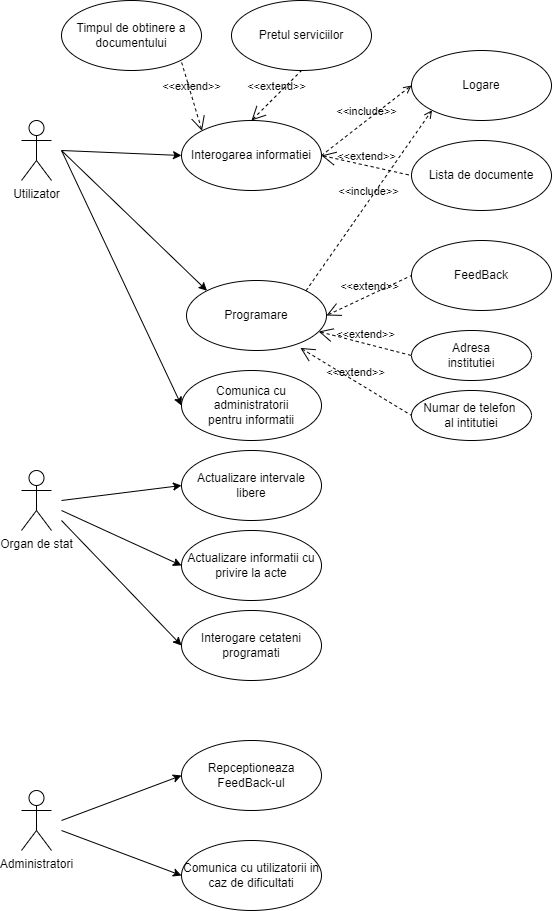

The diagram above was exported from draw.io. Its source (the exported page's mxGraphModel, read from the mxfile embedded in the PNG):
<mxGraphModel dx="1050" dy="585" grid="1" gridSize="10" guides="1" tooltips="1" connect="1" arrows="1" fold="1" page="1" pageScale="1" pageWidth="850" pageHeight="1100" background="none" math="0" shadow="0">
  <root>
    <mxCell id="0" />
    <mxCell id="1" parent="0" />
    <mxCell id="HuKdr5zQ0yZCIvLq8DFj-7" value="Utilizator" style="shape=umlActor;html=1;verticalLabelPosition=bottom;verticalAlign=top;align=center;" vertex="1" parent="1">
      <mxGeometry x="120" y="140" width="30" height="60" as="geometry" />
    </mxCell>
    <mxCell id="HuKdr5zQ0yZCIvLq8DFj-8" value="Administratori" style="shape=umlActor;html=1;verticalLabelPosition=bottom;verticalAlign=top;align=center;" vertex="1" parent="1">
      <mxGeometry x="120" y="810" width="30" height="60" as="geometry" />
    </mxCell>
    <mxCell id="HuKdr5zQ0yZCIvLq8DFj-9" value="Organ de stat&lt;br&gt;" style="shape=umlActor;html=1;verticalLabelPosition=bottom;verticalAlign=top;align=center;" vertex="1" parent="1">
      <mxGeometry x="120" y="490" width="30" height="60" as="geometry" />
    </mxCell>
    <mxCell id="HuKdr5zQ0yZCIvLq8DFj-10" value="Interogarea informatiei" style="ellipse;whiteSpace=wrap;html=1;" vertex="1" parent="1">
      <mxGeometry x="280" y="140" width="140" height="70" as="geometry" />
    </mxCell>
    <mxCell id="HuKdr5zQ0yZCIvLq8DFj-11" value="Logare" style="ellipse;whiteSpace=wrap;html=1;" vertex="1" parent="1">
      <mxGeometry x="510" y="70" width="140" height="70" as="geometry" />
    </mxCell>
    <mxCell id="HuKdr5zQ0yZCIvLq8DFj-12" value="&amp;lt;&amp;lt;include&amp;gt;&amp;gt;" style="edgeStyle=none;html=1;endArrow=open;verticalAlign=bottom;dashed=1;labelBackgroundColor=none;rounded=0;exitX=1;exitY=0.5;exitDx=0;exitDy=0;entryX=0;entryY=0.5;entryDx=0;entryDy=0;" edge="1" parent="1" source="HuKdr5zQ0yZCIvLq8DFj-10" target="HuKdr5zQ0yZCIvLq8DFj-11">
      <mxGeometry width="160" relative="1" as="geometry">
        <mxPoint x="340" y="300" as="sourcePoint" />
        <mxPoint x="500" y="300" as="targetPoint" />
      </mxGeometry>
    </mxCell>
    <mxCell id="HuKdr5zQ0yZCIvLq8DFj-13" value="Programare" style="ellipse;whiteSpace=wrap;html=1;" vertex="1" parent="1">
      <mxGeometry x="285" y="300" width="140" height="70" as="geometry" />
    </mxCell>
    <mxCell id="HuKdr5zQ0yZCIvLq8DFj-14" value="&amp;lt;&amp;lt;include&amp;gt;&amp;gt;" style="edgeStyle=none;html=1;endArrow=open;verticalAlign=bottom;dashed=1;labelBackgroundColor=none;rounded=0;exitX=1;exitY=0;exitDx=0;exitDy=0;entryX=0;entryY=1;entryDx=0;entryDy=0;" edge="1" parent="1" source="HuKdr5zQ0yZCIvLq8DFj-13" target="HuKdr5zQ0yZCIvLq8DFj-11">
      <mxGeometry width="160" relative="1" as="geometry">
        <mxPoint x="340" y="300" as="sourcePoint" />
        <mxPoint x="500" y="300" as="targetPoint" />
      </mxGeometry>
    </mxCell>
    <mxCell id="HuKdr5zQ0yZCIvLq8DFj-15" value="FeedBack" style="ellipse;whiteSpace=wrap;html=1;" vertex="1" parent="1">
      <mxGeometry x="510" y="260" width="140" height="70" as="geometry" />
    </mxCell>
    <mxCell id="HuKdr5zQ0yZCIvLq8DFj-16" value="&amp;lt;&amp;lt;extend&amp;gt;&amp;gt;" style="edgeStyle=none;html=1;startArrow=open;endArrow=none;startSize=12;verticalAlign=bottom;dashed=1;labelBackgroundColor=none;rounded=0;entryX=0;entryY=0.5;entryDx=0;entryDy=0;exitX=1;exitY=0.5;exitDx=0;exitDy=0;" edge="1" parent="1" source="HuKdr5zQ0yZCIvLq8DFj-13" target="HuKdr5zQ0yZCIvLq8DFj-15">
      <mxGeometry width="160" relative="1" as="geometry">
        <mxPoint x="340" y="300" as="sourcePoint" />
        <mxPoint x="500" y="300" as="targetPoint" />
      </mxGeometry>
    </mxCell>
    <mxCell id="HuKdr5zQ0yZCIvLq8DFj-19" value="Lista de documente" style="ellipse;whiteSpace=wrap;html=1;" vertex="1" parent="1">
      <mxGeometry x="510" y="160" width="140" height="70" as="geometry" />
    </mxCell>
    <mxCell id="HuKdr5zQ0yZCIvLq8DFj-20" value="&amp;lt;&amp;lt;extend&amp;gt;&amp;gt;" style="edgeStyle=none;html=1;startArrow=open;endArrow=none;startSize=12;verticalAlign=bottom;dashed=1;labelBackgroundColor=none;rounded=0;entryX=0;entryY=0.5;entryDx=0;entryDy=0;exitX=1;exitY=0.5;exitDx=0;exitDy=0;" edge="1" parent="1" source="HuKdr5zQ0yZCIvLq8DFj-10" target="HuKdr5zQ0yZCIvLq8DFj-19">
      <mxGeometry width="160" relative="1" as="geometry">
        <mxPoint x="340" y="300" as="sourcePoint" />
        <mxPoint x="500" y="300" as="targetPoint" />
      </mxGeometry>
    </mxCell>
    <mxCell id="HuKdr5zQ0yZCIvLq8DFj-21" value="" style="endArrow=classic;html=1;rounded=0;entryX=0;entryY=0.5;entryDx=0;entryDy=0;" edge="1" parent="1" target="HuKdr5zQ0yZCIvLq8DFj-10">
      <mxGeometry width="50" height="50" relative="1" as="geometry">
        <mxPoint x="160" y="170" as="sourcePoint" />
        <mxPoint x="450" y="280" as="targetPoint" />
      </mxGeometry>
    </mxCell>
    <mxCell id="HuKdr5zQ0yZCIvLq8DFj-22" value="" style="endArrow=classic;html=1;rounded=0;entryX=0;entryY=0;entryDx=0;entryDy=0;" edge="1" parent="1" target="HuKdr5zQ0yZCIvLq8DFj-13">
      <mxGeometry width="50" height="50" relative="1" as="geometry">
        <mxPoint x="160" y="170" as="sourcePoint" />
        <mxPoint x="450" y="280" as="targetPoint" />
      </mxGeometry>
    </mxCell>
    <mxCell id="HuKdr5zQ0yZCIvLq8DFj-23" value="Adresa&lt;br&gt;institutiei" style="ellipse;whiteSpace=wrap;html=1;" vertex="1" parent="1">
      <mxGeometry x="510" y="350" width="120" height="50" as="geometry" />
    </mxCell>
    <mxCell id="HuKdr5zQ0yZCIvLq8DFj-24" value="Numar de telefon&amp;nbsp;&lt;br&gt;al intitutiei" style="ellipse;whiteSpace=wrap;html=1;" vertex="1" parent="1">
      <mxGeometry x="510" y="410" width="120" height="50" as="geometry" />
    </mxCell>
    <mxCell id="HuKdr5zQ0yZCIvLq8DFj-25" value="&amp;lt;&amp;lt;extend&amp;gt;&amp;gt;" style="edgeStyle=none;html=1;startArrow=open;endArrow=none;startSize=12;verticalAlign=bottom;dashed=1;labelBackgroundColor=none;rounded=0;entryX=0;entryY=0.5;entryDx=0;entryDy=0;" edge="1" parent="1" source="HuKdr5zQ0yZCIvLq8DFj-13" target="HuKdr5zQ0yZCIvLq8DFj-23">
      <mxGeometry width="160" relative="1" as="geometry">
        <mxPoint x="340" y="290" as="sourcePoint" />
        <mxPoint x="500" y="290" as="targetPoint" />
      </mxGeometry>
    </mxCell>
    <mxCell id="HuKdr5zQ0yZCIvLq8DFj-26" value="&amp;lt;&amp;lt;extend&amp;gt;&amp;gt;" style="edgeStyle=none;html=1;startArrow=open;endArrow=none;startSize=12;verticalAlign=bottom;dashed=1;labelBackgroundColor=none;rounded=0;entryX=0;entryY=0.5;entryDx=0;entryDy=0;exitX=0.813;exitY=0.963;exitDx=0;exitDy=0;exitPerimeter=0;" edge="1" parent="1" source="HuKdr5zQ0yZCIvLq8DFj-13" target="HuKdr5zQ0yZCIvLq8DFj-24">
      <mxGeometry width="160" relative="1" as="geometry">
        <mxPoint x="340" y="290" as="sourcePoint" />
        <mxPoint x="500" y="290" as="targetPoint" />
      </mxGeometry>
    </mxCell>
    <mxCell id="HuKdr5zQ0yZCIvLq8DFj-27" value="Actualizare intervale libere" style="ellipse;whiteSpace=wrap;html=1;" vertex="1" parent="1">
      <mxGeometry x="280" y="470" width="140" height="70" as="geometry" />
    </mxCell>
    <mxCell id="HuKdr5zQ0yZCIvLq8DFj-28" value="Actualizare informatii cu privire la acte" style="ellipse;whiteSpace=wrap;html=1;" vertex="1" parent="1">
      <mxGeometry x="280" y="550" width="140" height="70" as="geometry" />
    </mxCell>
    <mxCell id="HuKdr5zQ0yZCIvLq8DFj-30" value="" style="endArrow=classic;html=1;rounded=0;entryX=0;entryY=0.5;entryDx=0;entryDy=0;" edge="1" parent="1" target="HuKdr5zQ0yZCIvLq8DFj-27">
      <mxGeometry width="50" height="50" relative="1" as="geometry">
        <mxPoint x="160" y="520" as="sourcePoint" />
        <mxPoint x="250" y="470" as="targetPoint" />
      </mxGeometry>
    </mxCell>
    <mxCell id="HuKdr5zQ0yZCIvLq8DFj-31" value="" style="endArrow=classic;html=1;rounded=0;entryX=0;entryY=0.5;entryDx=0;entryDy=0;" edge="1" parent="1" target="HuKdr5zQ0yZCIvLq8DFj-28">
      <mxGeometry width="50" height="50" relative="1" as="geometry">
        <mxPoint x="160" y="530" as="sourcePoint" />
        <mxPoint x="450" y="460" as="targetPoint" />
      </mxGeometry>
    </mxCell>
    <mxCell id="HuKdr5zQ0yZCIvLq8DFj-32" value="Interogare cetateni programati" style="ellipse;whiteSpace=wrap;html=1;" vertex="1" parent="1">
      <mxGeometry x="280" y="630" width="140" height="70" as="geometry" />
    </mxCell>
    <mxCell id="HuKdr5zQ0yZCIvLq8DFj-34" value="" style="endArrow=classic;html=1;rounded=0;entryX=0;entryY=0.5;entryDx=0;entryDy=0;" edge="1" parent="1" target="HuKdr5zQ0yZCIvLq8DFj-32">
      <mxGeometry width="50" height="50" relative="1" as="geometry">
        <mxPoint x="160" y="540" as="sourcePoint" />
        <mxPoint x="450" y="550" as="targetPoint" />
      </mxGeometry>
    </mxCell>
    <mxCell id="HuKdr5zQ0yZCIvLq8DFj-35" value="Repceptioneaza FeedBack-ul" style="ellipse;whiteSpace=wrap;html=1;" vertex="1" parent="1">
      <mxGeometry x="280" y="760" width="140" height="70" as="geometry" />
    </mxCell>
    <mxCell id="HuKdr5zQ0yZCIvLq8DFj-36" value="" style="endArrow=classic;html=1;rounded=0;entryX=0;entryY=0.5;entryDx=0;entryDy=0;" edge="1" parent="1" target="HuKdr5zQ0yZCIvLq8DFj-35">
      <mxGeometry width="50" height="50" relative="1" as="geometry">
        <mxPoint x="160" y="840" as="sourcePoint" />
        <mxPoint x="450" y="740" as="targetPoint" />
      </mxGeometry>
    </mxCell>
    <mxCell id="HuKdr5zQ0yZCIvLq8DFj-37" value="Comunica cu utilizatorii in caz de dificultati" style="ellipse;whiteSpace=wrap;html=1;" vertex="1" parent="1">
      <mxGeometry x="280" y="860" width="140" height="70" as="geometry" />
    </mxCell>
    <mxCell id="HuKdr5zQ0yZCIvLq8DFj-38" value="" style="endArrow=classic;html=1;rounded=0;entryX=0;entryY=0.5;entryDx=0;entryDy=0;" edge="1" parent="1" target="HuKdr5zQ0yZCIvLq8DFj-37">
      <mxGeometry width="50" height="50" relative="1" as="geometry">
        <mxPoint x="160" y="850" as="sourcePoint" />
        <mxPoint x="450" y="740" as="targetPoint" />
      </mxGeometry>
    </mxCell>
    <mxCell id="HuKdr5zQ0yZCIvLq8DFj-39" value="Comunica cu administratorii&lt;br&gt;pentru informatii" style="ellipse;whiteSpace=wrap;html=1;" vertex="1" parent="1">
      <mxGeometry x="280" y="390" width="140" height="70" as="geometry" />
    </mxCell>
    <mxCell id="HuKdr5zQ0yZCIvLq8DFj-40" value="" style="endArrow=classic;html=1;rounded=0;entryX=0;entryY=0.5;entryDx=0;entryDy=0;" edge="1" parent="1" target="HuKdr5zQ0yZCIvLq8DFj-39">
      <mxGeometry width="50" height="50" relative="1" as="geometry">
        <mxPoint x="160" y="170" as="sourcePoint" />
        <mxPoint x="450" y="240" as="targetPoint" />
      </mxGeometry>
    </mxCell>
    <mxCell id="HuKdr5zQ0yZCIvLq8DFj-41" value="Pretul serviciilor" style="ellipse;whiteSpace=wrap;html=1;" vertex="1" parent="1">
      <mxGeometry x="330" y="20" width="140" height="70" as="geometry" />
    </mxCell>
    <mxCell id="HuKdr5zQ0yZCIvLq8DFj-42" value="&amp;lt;&amp;lt;extend&amp;gt;&amp;gt;" style="edgeStyle=none;html=1;startArrow=open;endArrow=none;startSize=12;verticalAlign=bottom;dashed=1;labelBackgroundColor=none;rounded=0;entryX=0.5;entryY=1;entryDx=0;entryDy=0;" edge="1" parent="1" target="HuKdr5zQ0yZCIvLq8DFj-41">
      <mxGeometry width="160" relative="1" as="geometry">
        <mxPoint x="350" y="140" as="sourcePoint" />
        <mxPoint x="500" y="320" as="targetPoint" />
      </mxGeometry>
    </mxCell>
    <mxCell id="HuKdr5zQ0yZCIvLq8DFj-43" value="Timpul de obtinere a documentului" style="ellipse;whiteSpace=wrap;html=1;" vertex="1" parent="1">
      <mxGeometry x="160" y="20" width="140" height="70" as="geometry" />
    </mxCell>
    <mxCell id="HuKdr5zQ0yZCIvLq8DFj-45" value="&amp;lt;&amp;lt;extend&amp;gt;&amp;gt;" style="edgeStyle=none;html=1;startArrow=open;endArrow=none;startSize=12;verticalAlign=bottom;dashed=1;labelBackgroundColor=none;rounded=0;exitX=0;exitY=0;exitDx=0;exitDy=0;entryX=1;entryY=1;entryDx=0;entryDy=0;" edge="1" parent="1" source="HuKdr5zQ0yZCIvLq8DFj-10" target="HuKdr5zQ0yZCIvLq8DFj-43">
      <mxGeometry width="160" relative="1" as="geometry">
        <mxPoint x="340" y="210" as="sourcePoint" />
        <mxPoint x="500" y="210" as="targetPoint" />
      </mxGeometry>
    </mxCell>
  </root>
</mxGraphModel>